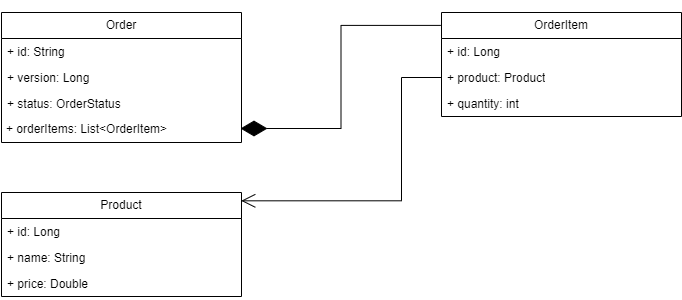

The diagram above was exported from draw.io. Its source (the exported page's mxGraphModel, read from the mxfile embedded in the PNG):
<mxGraphModel dx="1434" dy="892" grid="1" gridSize="10" guides="1" tooltips="1" connect="1" arrows="1" fold="1" page="1" pageScale="1" pageWidth="827" pageHeight="1169" background="#ffffff" math="0" shadow="0">
  <root>
    <mxCell id="0" />
    <mxCell id="1" parent="0" />
    <mxCell id="5-Et0_GLyfUciRiJCt3L-9" value="Order" style="swimlane;fontStyle=0;childLayout=stackLayout;horizontal=1;startSize=26;fillColor=none;horizontalStack=0;resizeParent=1;resizeParentMax=0;resizeLast=0;collapsible=1;marginBottom=0;whiteSpace=wrap;html=1;" parent="1" vertex="1">
      <mxGeometry x="80" y="160" width="240" height="130" as="geometry" />
    </mxCell>
    <mxCell id="5-Et0_GLyfUciRiJCt3L-10" value="+ id: String" style="text;strokeColor=none;fillColor=none;align=left;verticalAlign=top;spacingLeft=4;spacingRight=4;overflow=hidden;rotatable=0;points=[[0,0.5],[1,0.5]];portConstraint=eastwest;whiteSpace=wrap;html=1;" parent="5-Et0_GLyfUciRiJCt3L-9" vertex="1">
      <mxGeometry y="26" width="240" height="26" as="geometry" />
    </mxCell>
    <mxCell id="5-Et0_GLyfUciRiJCt3L-11" value="+ version: Long" style="text;strokeColor=none;fillColor=none;align=left;verticalAlign=top;spacingLeft=4;spacingRight=4;overflow=hidden;rotatable=0;points=[[0,0.5],[1,0.5]];portConstraint=eastwest;whiteSpace=wrap;html=1;" parent="5-Et0_GLyfUciRiJCt3L-9" vertex="1">
      <mxGeometry y="52" width="240" height="78" as="geometry" />
    </mxCell>
    <mxCell id="5-Et0_GLyfUciRiJCt3L-13" value="OrderItem" style="swimlane;fontStyle=0;childLayout=stackLayout;horizontal=1;startSize=26;fillColor=none;horizontalStack=0;resizeParent=1;resizeParentMax=0;resizeLast=0;collapsible=1;marginBottom=0;whiteSpace=wrap;html=1;" parent="1" vertex="1">
      <mxGeometry x="520" y="160" width="240" height="104" as="geometry" />
    </mxCell>
    <mxCell id="5-Et0_GLyfUciRiJCt3L-14" value="+ id: Long" style="text;strokeColor=none;fillColor=none;align=left;verticalAlign=top;spacingLeft=4;spacingRight=4;overflow=hidden;rotatable=0;points=[[0,0.5],[1,0.5]];portConstraint=eastwest;whiteSpace=wrap;html=1;" parent="5-Et0_GLyfUciRiJCt3L-13" vertex="1">
      <mxGeometry y="26" width="240" height="26" as="geometry" />
    </mxCell>
    <mxCell id="5-Et0_GLyfUciRiJCt3L-15" value="+ product: Product" style="text;strokeColor=none;fillColor=none;align=left;verticalAlign=top;spacingLeft=4;spacingRight=4;overflow=hidden;rotatable=0;points=[[0,0.5],[1,0.5]];portConstraint=eastwest;whiteSpace=wrap;html=1;" parent="5-Et0_GLyfUciRiJCt3L-13" vertex="1">
      <mxGeometry y="52" width="240" height="26" as="geometry" />
    </mxCell>
    <mxCell id="5-Et0_GLyfUciRiJCt3L-16" value="+ quantity: int" style="text;strokeColor=none;fillColor=none;align=left;verticalAlign=top;spacingLeft=4;spacingRight=4;overflow=hidden;rotatable=0;points=[[0,0.5],[1,0.5]];portConstraint=eastwest;whiteSpace=wrap;html=1;" parent="5-Et0_GLyfUciRiJCt3L-13" vertex="1">
      <mxGeometry y="78" width="240" height="26" as="geometry" />
    </mxCell>
    <mxCell id="5-Et0_GLyfUciRiJCt3L-17" value="Product" style="swimlane;fontStyle=0;childLayout=stackLayout;horizontal=1;startSize=26;fillColor=none;horizontalStack=0;resizeParent=1;resizeParentMax=0;resizeLast=0;collapsible=1;marginBottom=0;whiteSpace=wrap;html=1;" parent="1" vertex="1">
      <mxGeometry x="80" y="340" width="240" height="104" as="geometry" />
    </mxCell>
    <mxCell id="5-Et0_GLyfUciRiJCt3L-18" value="+ id: Long" style="text;strokeColor=none;fillColor=none;align=left;verticalAlign=top;spacingLeft=4;spacingRight=4;overflow=hidden;rotatable=0;points=[[0,0.5],[1,0.5]];portConstraint=eastwest;whiteSpace=wrap;html=1;" parent="5-Et0_GLyfUciRiJCt3L-17" vertex="1">
      <mxGeometry y="26" width="240" height="26" as="geometry" />
    </mxCell>
    <mxCell id="5-Et0_GLyfUciRiJCt3L-19" value="+ name: String" style="text;strokeColor=none;fillColor=none;align=left;verticalAlign=top;spacingLeft=4;spacingRight=4;overflow=hidden;rotatable=0;points=[[0,0.5],[1,0.5]];portConstraint=eastwest;whiteSpace=wrap;html=1;" parent="5-Et0_GLyfUciRiJCt3L-17" vertex="1">
      <mxGeometry y="52" width="240" height="26" as="geometry" />
    </mxCell>
    <mxCell id="5-Et0_GLyfUciRiJCt3L-20" value="+ price: Double" style="text;strokeColor=none;fillColor=none;align=left;verticalAlign=top;spacingLeft=4;spacingRight=4;overflow=hidden;rotatable=0;points=[[0,0.5],[1,0.5]];portConstraint=eastwest;whiteSpace=wrap;html=1;" parent="5-Et0_GLyfUciRiJCt3L-17" vertex="1">
      <mxGeometry y="78" width="240" height="26" as="geometry" />
    </mxCell>
    <mxCell id="5-Et0_GLyfUciRiJCt3L-22" value="+ status: OrderStatus" style="text;strokeColor=none;fillColor=none;align=left;verticalAlign=top;spacingLeft=4;spacingRight=4;overflow=hidden;rotatable=0;points=[[0,0.5],[1,0.5]];portConstraint=eastwest;whiteSpace=wrap;html=1;" parent="1" vertex="1">
      <mxGeometry x="80" y="238" width="240" height="26" as="geometry" />
    </mxCell>
    <mxCell id="5-Et0_GLyfUciRiJCt3L-23" value="+ orderItems: List&amp;lt;OrderItem&amp;gt;" style="text;strokeColor=none;fillColor=none;align=left;verticalAlign=top;spacingLeft=4;spacingRight=4;overflow=hidden;rotatable=0;points=[[0,0.5],[1,0.5]];portConstraint=eastwest;whiteSpace=wrap;html=1;" parent="1" vertex="1">
      <mxGeometry x="79" y="263" width="240" height="26" as="geometry" />
    </mxCell>
    <mxCell id="5-Et0_GLyfUciRiJCt3L-25" value="" style="endArrow=diamondThin;endFill=1;endSize=24;html=1;rounded=0;entryX=1;entryY=0.5;entryDx=0;entryDy=0;edgeStyle=orthogonalEdgeStyle;exitX=-0.003;exitY=0.124;exitDx=0;exitDy=0;exitPerimeter=0;" parent="1" source="5-Et0_GLyfUciRiJCt3L-13" target="5-Et0_GLyfUciRiJCt3L-23" edge="1">
      <mxGeometry width="160" relative="1" as="geometry">
        <mxPoint x="540" y="150" as="sourcePoint" />
        <mxPoint x="430" y="280" as="targetPoint" />
      </mxGeometry>
    </mxCell>
    <mxCell id="5-Et0_GLyfUciRiJCt3L-26" value="" style="endArrow=open;endFill=1;endSize=12;html=1;rounded=0;exitX=0;exitY=0.5;exitDx=0;exitDy=0;edgeStyle=orthogonalEdgeStyle;entryX=0.999;entryY=0.08;entryDx=0;entryDy=0;entryPerimeter=0;" parent="1" source="5-Et0_GLyfUciRiJCt3L-15" target="5-Et0_GLyfUciRiJCt3L-17" edge="1">
      <mxGeometry width="160" relative="1" as="geometry">
        <mxPoint x="330" y="350" as="sourcePoint" />
        <mxPoint x="490" y="350" as="targetPoint" />
        <Array as="points">
          <mxPoint x="480" y="225" />
          <mxPoint x="480" y="348" />
        </Array>
      </mxGeometry>
    </mxCell>
  </root>
</mxGraphModel>